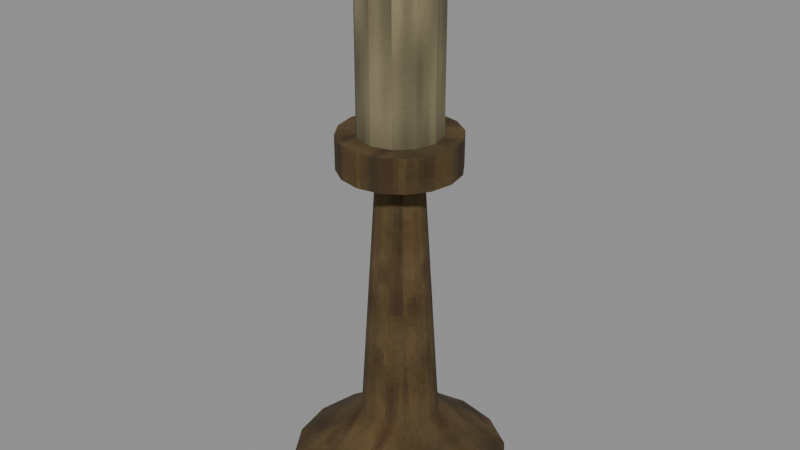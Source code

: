 # Source: level_loose_candlestick_worn.blend  (saved by Blender 5.0.118; exported with 4.5.12 LTS)
import bpy
from mathutils import Matrix  # noqa: F401  (used for matrix-valued properties, if any)

bpy.ops.wm.read_factory_settings(use_empty=True)
scene = bpy.context.scene
scene.name = 'Scene'

# ---- images (referenced by path relative to the original .blend; pixels are not part of the script)
import os
ASSET_DIR = os.environ.get("B2B_ASSET_DIR", "")  # directory of the original .blend (textures are referenced by path, not embedded)
HERE = os.path.dirname(os.path.abspath(__file__))  # packed textures are extracted next to this script under _unpacked/

def load_image(name, relpath, width, height, colorspace="sRGB"):
    """Load a texture the original file referenced (path relative to the .blend, or extracted next to this script)."""
    p = next((c for c in (os.path.join(HERE, relpath), os.path.join(ASSET_DIR, relpath)) if relpath and os.path.exists(c)), "")
    if p:
        img = bpy.data.images.load(p, check_existing=True)
        img.name = name
    else:  # same state as the original file: an image datablock whose file is absent (Cycles renders it pink)
        img = bpy.data.images.new(name, width, height)
        img.source = "FILE"
        img.filepath = "//" + (relpath or name)
    img.colorspace_settings.name = colorspace
    return img
img_brass_worn_diffuse = load_image('brass worn diffuse', '_unpacked/brass_worn_diffuse.bbee868b.png', 64, 64, 'sRGB')
img_ivory_worn_diffuse = load_image('ivory worn diffuse', '_unpacked/ivory_worn_diffuse.ce73e08e.png', 64, 64, 'sRGB')
img_black_worn_diffuse = load_image('black worn diffuse', '_unpacked/black_worn_diffuse.ff054e4f.png', 64, 64, 'sRGB')

# ---- materials (node trees are filled in below, after node groups)
mat_rebuild_original_brass_worn = bpy.data.materials.new('Rebuild Original brass worn')
mat_rebuild_original_ivory_worn = bpy.data.materials.new('Rebuild Original ivory worn')
mat_rebuild_original_black_worn = bpy.data.materials.new('Rebuild Original black worn')

# ---- material node trees
mat_rebuild_original_brass_worn.use_nodes = True; mat_rebuild_original_brass_worn.node_tree.nodes.clear()
_N = mat_rebuild_original_brass_worn.node_tree.nodes; _L = mat_rebuild_original_brass_worn.node_tree.links
n0 = _N.new('ShaderNodeBsdfPrincipled'); n0.name = 'Principled BSDF'; n0.location = (-200, 100)
n0.inputs[2].default_value = 0.98
n1 = _N.new('ShaderNodeOutputMaterial'); n1.name = 'Material Output'; n1.location = (200, 100)
n2 = _N.new('ShaderNodeTexImage'); n2.name = 'Image Texture'; n2.location = (0, 0)
n2.image = img_brass_worn_diffuse
n2.interpolation = 'Closest'
_L.new(n0.outputs[0], n1.inputs[0])
_L.new(n2.outputs[0], n0.inputs[0])
n1.is_active_output = True
mat_rebuild_original_ivory_worn.use_nodes = True; mat_rebuild_original_ivory_worn.node_tree.nodes.clear()
_N = mat_rebuild_original_ivory_worn.node_tree.nodes; _L = mat_rebuild_original_ivory_worn.node_tree.links
n0 = _N.new('ShaderNodeBsdfPrincipled'); n0.name = 'Principled BSDF'; n0.location = (-200, 100)
n0.inputs[2].default_value = 0.98
n1 = _N.new('ShaderNodeOutputMaterial'); n1.name = 'Material Output'; n1.location = (200, 100)
n2 = _N.new('ShaderNodeTexImage'); n2.name = 'Image Texture'; n2.location = (0, 0)
n2.image = img_ivory_worn_diffuse
n2.interpolation = 'Closest'
_L.new(n0.outputs[0], n1.inputs[0])
_L.new(n2.outputs[0], n0.inputs[0])
n1.is_active_output = True
mat_rebuild_original_black_worn.use_nodes = True; mat_rebuild_original_black_worn.node_tree.nodes.clear()
_N = mat_rebuild_original_black_worn.node_tree.nodes; _L = mat_rebuild_original_black_worn.node_tree.links
n0 = _N.new('ShaderNodeBsdfPrincipled'); n0.name = 'Principled BSDF'; n0.location = (-200, 100)
n0.inputs[2].default_value = 0.98
n1 = _N.new('ShaderNodeOutputMaterial'); n1.name = 'Material Output'; n1.location = (200, 100)
n2 = _N.new('ShaderNodeTexImage'); n2.name = 'Image Texture'; n2.location = (0, 0)
n2.image = img_black_worn_diffuse
n2.interpolation = 'Closest'
_L.new(n0.outputs[0], n1.inputs[0])
_L.new(n2.outputs[0], n0.inputs[0])
n1.is_active_output = True

# ---- meshes
me_turned_brass_candlestick = bpy.data.meshes.new('Turned brass candlestick')
me_turned_brass_candlestick.from_pydata([(0.06, 0.0, 0.0), (0.05543, 0.02296, 0.0), (0.04243, 0.04243, 0.0), (0.02296, 0.05543, 0.0), (3.674e-18, 0.06, 0.0), (-0.02296, 0.05543, 0.0), (-0.04243, 0.04243, 0.0), (-0.05543, 0.02296, 0.0), (-0.06, 7.348e-18, 0.0), (-0.05543, -0.02296, 0.0), (-0.04243, -0.04243, 0.0), (-0.02296, -0.05543, 0.0), (-1.102e-17, -0.06, 0.0), (0.02296, -0.05543, 0.0), (0.04243, -0.04243, 0.0), (0.05543, -0.02296, 0.0), (0.065, 0.0, 0.01), (0.06005, 0.02487, 0.01), (0.04596, 0.04596, 0.01), (0.02487, 0.06005, 0.01), (3.98e-18, 0.065, 0.01), (-0.02487, 0.06005, 0.01), (-0.04596, 0.04596, 0.01), (-0.06005, 0.02487, 0.01), (-0.065, 7.96e-18, 0.01), (-0.06005, -0.02487, 0.01), (-0.04596, -0.04596, 0.01), (-0.02487, -0.06005, 0.01), (-1.194e-17, -0.065, 0.01), (0.02487, -0.06005, 0.01), (0.04596, -0.04596, 0.01), (0.06005, -0.02487, 0.01), (0.045, 0.0, 0.025), (0.04157, 0.01722, 0.025), (0.03182, 0.03182, 0.025), (0.01722, 0.04157, 0.025), (2.755e-18, 0.045, 0.025), (-0.01722, 0.04157, 0.025), (-0.03182, 0.03182, 0.025), (-0.04157, 0.01722, 0.025), (-0.045, 5.511e-18, 0.025), (-0.04157, -0.01722, 0.025), (-0.03182, -0.03182, 0.025), (-0.01722, -0.04157, 0.025), (-8.266e-18, -0.045, 0.025), (0.01722, -0.04157, 0.025), (0.03182, -0.03182, 0.025), (0.04157, -0.01722, 0.025), (0.023, 0.0, 0.045), (0.02125, 0.008802, 0.045), (0.01626, 0.01626, 0.045), (0.008802, 0.02125, 0.045), (1.408e-18, 0.023, 0.045), (-0.008802, 0.02125, 0.045), (-0.01626, 0.01626, 0.045), (-0.02125, 0.008802, 0.045), (-0.023, 2.817e-18, 0.045), (-0.02125, -0.008802, 0.045), (-0.01626, -0.01626, 0.045), (-0.008802, -0.02125, 0.045), (-4.225e-18, -0.023, 0.045), (0.008802, -0.02125, 0.045), (0.01626, -0.01626, 0.045), (0.02125, -0.008802, 0.045), (0.014, 0.0, 0.19), (0.01293, 0.005358, 0.19), (0.009899, 0.009899, 0.19), (0.005358, 0.01293, 0.19), (8.573e-19, 0.014, 0.19), (-0.005358, 0.01293, 0.19), (-0.009899, 0.009899, 0.19), (-0.01293, 0.005358, 0.19), (-0.014, 1.715e-18, 0.19), (-0.01293, -0.005358, 0.19), (-0.009899, -0.009899, 0.19), (-0.005358, -0.01293, 0.19), (-2.572e-18, -0.014, 0.19), (0.005358, -0.01293, 0.19), (0.009899, -0.009899, 0.19), (0.01293, -0.005358, 0.19), (0.035, 0.0, 0.2), (0.03234, 0.01339, 0.2), (0.02475, 0.02475, 0.2), (0.01339, 0.03234, 0.2), (2.143e-18, 0.035, 0.2), (-0.01339, 0.03234, 0.2), (-0.02475, 0.02475, 0.2), (-0.03234, 0.01339, 0.2), (-0.035, 4.286e-18, 0.2), (-0.03234, -0.01339, 0.2), (-0.02475, -0.02475, 0.2), (-0.01339, -0.03234, 0.2), (-6.429e-18, -0.035, 0.2), (0.01339, -0.03234, 0.2), (0.02475, -0.02475, 0.2), (0.03234, -0.01339, 0.2), (0.035, 0.0, 0.22), (0.03234, 0.01339, 0.22), (0.02475, 0.02475, 0.22), (0.01339, 0.03234, 0.22), (2.143e-18, 0.035, 0.22), (-0.01339, 0.03234, 0.22), (-0.02475, 0.02475, 0.22), (-0.03234, 0.01339, 0.22), (-0.035, 4.286e-18, 0.22), (-0.03234, -0.01339, 0.22), (-0.02475, -0.02475, 0.22), (-0.01339, -0.03234, 0.22), (-6.429e-18, -0.035, 0.22), (0.01339, -0.03234, 0.22), (0.02475, -0.02475, 0.22), (0.03234, -0.01339, 0.22), (0.024, 0.0, 0.22), (0.02078, 0.012, 0.22), (0.012, 0.02078, 0.22), (1.47e-18, 0.024, 0.22), (-0.012, 0.02078, 0.22), (-0.02078, 0.012, 0.22), (-0.024, 2.939e-18, 0.22), (-0.02078, -0.012, 0.22), (-0.012, -0.02078, 0.22), (-4.409e-18, -0.024, 0.22), (0.012, -0.02078, 0.22), (0.02078, -0.012, 0.22), (0.024, 0.0, 0.31), (0.02078, 0.012, 0.31), (0.012, 0.02078, 0.31), (1.47e-18, 0.024, 0.31), (-0.012, 0.02078, 0.31), (-0.02078, 0.012, 0.31), (-0.024, 2.939e-18, 0.31), (-0.02078, -0.012, 0.31), (-0.012, -0.02078, 0.31), (-4.409e-18, -0.024, 0.31), (0.012, -0.02078, 0.31), (0.02078, -0.012, 0.31), (0.019, 0.0, 0.32), (0.01645, 0.0095, 0.32), (0.0095, 0.01645, 0.32), (1.163e-18, 0.019, 0.32), (-0.0095, 0.01645, 0.32), (-0.01645, 0.0095, 0.32), (-0.019, 2.327e-18, 0.32), (-0.01645, -0.0095, 0.32), (-0.0095, -0.01645, 0.32), (-3.49e-18, -0.019, 0.32), (0.0095, -0.01645, 0.32), (0.01645, -0.0095, 0.32), (0.0, 0.002, 0.32), (-0.001902, 0.000618, 0.32), (-0.001176, -0.001618, 0.32), (0.001176, -0.001618, 0.32), (0.001902, 0.000618, 0.32), (0.0, 0.002, 0.33), (-0.001902, 0.000618, 0.33), (-0.001176, -0.001618, 0.33), (0.001176, -0.001618, 0.33), (0.001902, 0.000618, 0.33)], [], [(0, 1, 17, 16), (1, 2, 18, 17), (2, 3, 19, 18), (3, 4, 20, 19), (4, 5, 21, 20), (5, 6, 22, 21), (6, 7, 23, 22), (7, 8, 24, 23), (8, 9, 25, 24), (9, 10, 26, 25), (10, 11, 27, 26), (11, 12, 28, 27), (12, 13, 29, 28), (13, 14, 30, 29), (14, 15, 31, 30), (15, 0, 16, 31), (16, 17, 33, 32), (17, 18, 34, 33), (18, 19, 35, 34), (19, 20, 36, 35), (20, 21, 37, 36), (21, 22, 38, 37), (22, 23, 39, 38), (23, 24, 40, 39), (24, 25, 41, 40), (25, 26, 42, 41), (26, 27, 43, 42), (27, 28, 44, 43), (28, 29, 45, 44), (29, 30, 46, 45), (30, 31, 47, 46), (31, 16, 32, 47), (32, 33, 49, 48), (33, 34, 50, 49), (34, 35, 51, 50), (35, 36, 52, 51), (36, 37, 53, 52), (37, 38, 54, 53), (38, 39, 55, 54), (39, 40, 56, 55), (40, 41, 57, 56), (41, 42, 58, 57), (42, 43, 59, 58), (43, 44, 60, 59), (44, 45, 61, 60), (45, 46, 62, 61), (46, 47, 63, 62), (47, 32, 48, 63), (48, 49, 65, 64), (49, 50, 66, 65), (50, 51, 67, 66), (51, 52, 68, 67), (52, 53, 69, 68), (53, 54, 70, 69), (54, 55, 71, 70), (55, 56, 72, 71), (56, 57, 73, 72), (57, 58, 74, 73), (58, 59, 75, 74), (59, 60, 76, 75), (60, 61, 77, 76), (61, 62, 78, 77), (62, 63, 79, 78), (63, 48, 64, 79), (64, 65, 81, 80), (65, 66, 82, 81), (66, 67, 83, 82), (67, 68, 84, 83), (68, 69, 85, 84), (69, 70, 86, 85), (70, 71, 87, 86), (71, 72, 88, 87), (72, 73, 89, 88), (73, 74, 90, 89), (74, 75, 91, 90), (75, 76, 92, 91), (76, 77, 93, 92), (77, 78, 94, 93), (78, 79, 95, 94), (79, 64, 80, 95), (80, 81, 97, 96), (81, 82, 98, 97), (82, 83, 99, 98), (83, 84, 100, 99), (84, 85, 101, 100), (85, 86, 102, 101), (86, 87, 103, 102), (87, 88, 104, 103), (88, 89, 105, 104), (89, 90, 106, 105), (90, 91, 107, 106), (91, 92, 108, 107), (92, 93, 109, 108), (93, 94, 110, 109), (94, 95, 111, 110), (95, 80, 96, 111), (15, 14, 13, 12, 11, 10, 9, 8, 7, 6, 5, 4, 3, 2, 1, 0), (96, 97, 98, 99, 100, 101, 102, 103, 104, 105, 106, 107, 108, 109, 110, 111), (112, 113, 125, 124), (113, 114, 126, 125), (114, 115, 127, 126), (115, 116, 128, 127), (116, 117, 129, 128), (117, 118, 130, 129), (118, 119, 131, 130), (119, 120, 132, 131), (120, 121, 133, 132), (121, 122, 134, 133), (122, 123, 135, 134), (123, 112, 124, 135), (124, 125, 137, 136), (125, 126, 138, 137), (126, 127, 139, 138), (127, 128, 140, 139), (128, 129, 141, 140), (129, 130, 142, 141), (130, 131, 143, 142), (131, 132, 144, 143), (132, 133, 145, 144), (133, 134, 146, 145), (134, 135, 147, 146), (135, 124, 136, 147), (123, 122, 121, 120, 119, 118, 117, 116, 115, 114, 113, 112), (136, 137, 138, 139, 140, 141, 142, 143, 144, 145, 146, 147), (152, 151, 150, 149, 148), (153, 154, 155, 156, 157), (148, 149, 154, 153), (149, 150, 155, 154), (150, 151, 156, 155), (151, 152, 157, 156), (152, 148, 153, 157)])
me_turned_brass_candlestick.polygons.foreach_set('material_index', [0, 0, 0, 0, 0, 0, 0, 0, 0, 0, 0, 0, 0, 0, 0, 0, 0, 0, 0, 0, 0, 0, 0, 0, 0, 0, 0, 0, 0, 0, 0, 0, 0, 0, 0, 0, 0, 0, 0, 0, 0, 0, 0, 0, 0, 0, 0, 0, 0, 0, 0, 0, 0, 0, 0, 0, 0, 0, 0, 0, 0, 0, 0, 0, 0, 0, 0, 0, 0, 0, 0, 0, 0, 0, 0, 0, 0, 0, 0, 0, 0, 0, 0, 0, 0, 0, 0, 0, 0, 0, 0, 0, 0, 0, 0, 0, 0, 0, 1, 1, 1, 1, 1, 1, 1, 1, 1, 1, 1, 1, 1, 1, 1, 1, 1, 1, 1, 1, 1, 1, 1, 1, 1, 1, 2, 2, 2, 2, 2, 2, 2])
_uv = me_turned_brass_candlestick.uv_layers.new(name='UVMap')
_uv.uv.foreach_set('vector', [0.5, 0.025, 0.6678, 0.025, 0.6818, 0.06818, 0.5, 0.06818, 0.6678, 0.025, 0.81, 0.025, 0.8359, 0.06818, 0.6818, 0.06818, 0.81, 0.025, 0.6678, 0.025, 0.6818, 0.06818, 0.8359, 0.06818, 0.6678, 0.025, 0.5, 0.025, 0.5, 0.06818, 0.6818, 0.06818, 0.5, 0.025, 0.3322, 0.025, 0.3182, 0.06818, 0.5, 0.06818, 0.3322, 0.025, 0.19, 0.025, 0.1641, 0.06818, 0.3182, 0.06818, 0.81, 0.025, 0.6678, 0.025, 0.6818, 0.06818, 0.8359, 0.06818, 0.6678, 0.025, 0.5, 0.025, 0.5, 0.06818, 0.6818, 0.06818, 0.5, 0.025, 0.3322, 0.025, 0.3182, 0.06818, 0.5, 0.06818, 0.3322, 0.025, 0.19, 0.025, 0.1641, 0.06818, 0.3182, 0.06818, 0.19, 0.025, 0.3322, 0.025, 0.3182, 0.06818, 0.1641, 0.06818, 0.3322, 0.025, 0.5, 0.025, 0.5, 0.06818, 0.3182, 0.06818, 0.5, 0.025, 0.6678, 0.025, 0.6818, 0.06818, 0.5, 0.06818, 0.6678, 0.025, 0.81, 0.025, 0.8359, 0.06818, 0.6818, 0.06818, 0.19, 0.025, 0.3322, 0.025, 0.3182, 0.06818, 0.1641, 0.06818, 0.3322, 0.025, 0.5, 0.025, 0.5, 0.06818, 0.3182, 0.06818, 0.975, 0.5, 0.9388, 0.6818, 0.8038, 0.6258, 0.8288, 0.5, 0.9388, 0.6818, 0.8359, 0.8359, 0.7325, 0.7325, 0.8038, 0.6258, 0.8359, 0.8359, 0.6818, 0.9388, 0.6258, 0.8038, 0.7325, 0.7325, 0.6818, 0.9388, 0.5, 0.975, 0.5, 0.8288, 0.6258, 0.8038, 0.5, 0.975, 0.3182, 0.9388, 0.3742, 0.8038, 0.5, 0.8288, 0.3182, 0.9388, 0.1641, 0.8359, 0.2675, 0.7325, 0.3742, 0.8038, 0.1641, 0.8359, 0.06116, 0.6818, 0.1962, 0.6258, 0.2675, 0.7325, 0.06116, 0.6818, 0.025, 0.5, 0.1712, 0.5, 0.1962, 0.6258, 0.025, 0.5, 0.06116, 0.3182, 0.1962, 0.3742, 0.1712, 0.5, 0.06116, 0.3182, 0.1641, 0.1641, 0.2675, 0.2675, 0.1962, 0.3742, 0.1641, 0.1641, 0.3182, 0.06116, 0.3742, 0.1962, 0.2675, 0.2675, 0.3182, 0.06116, 0.5, 0.025, 0.5, 0.1712, 0.3742, 0.1962, 0.5, 0.025, 0.6818, 0.06116, 0.6258, 0.1962, 0.5, 0.1712, 0.6818, 0.06116, 0.8359, 0.1641, 0.7325, 0.2675, 0.6258, 0.1962, 0.8359, 0.1641, 0.9388, 0.3182, 0.8038, 0.3742, 0.7325, 0.2675, 0.9388, 0.3182, 0.975, 0.5, 0.8288, 0.5, 0.8038, 0.3742, 0.8288, 0.5, 0.8038, 0.6258, 0.6553, 0.5643, 0.6681, 0.5, 0.8038, 0.6258, 0.7325, 0.7325, 0.6188, 0.6188, 0.6553, 0.5643, 0.7325, 0.7325, 0.6258, 0.8038, 0.5643, 0.6553, 0.6188, 0.6188, 0.6258, 0.8038, 0.5, 0.8288, 0.5, 0.6681, 0.5643, 0.6553, 0.5, 0.8288, 0.3742, 0.8038, 0.4357, 0.6553, 0.5, 0.6681, 0.3742, 0.8038, 0.2675, 0.7325, 0.3812, 0.6188, 0.4357, 0.6553, 0.2675, 0.7325, 0.1962, 0.6258, 0.3447, 0.5643, 0.3812, 0.6188, 0.1962, 0.6258, 0.1712, 0.5, 0.3319, 0.5, 0.3447, 0.5643, 0.1712, 0.5, 0.1962, 0.3742, 0.3447, 0.4357, 0.3319, 0.5, 0.1962, 0.3742, 0.2675, 0.2675, 0.3812, 0.3812, 0.3447, 0.4357, 0.2675, 0.2675, 0.3742, 0.1962, 0.4357, 0.3447, 0.3812, 0.3812, 0.3742, 0.1962, 0.5, 0.1712, 0.5, 0.3319, 0.4357, 0.3447, 0.5, 0.1712, 0.6258, 0.1962, 0.5643, 0.3447, 0.5, 0.3319, 0.6258, 0.1962, 0.7325, 0.2675, 0.6188, 0.3812, 0.5643, 0.3447, 0.7325, 0.2675, 0.8038, 0.3742, 0.6553, 0.4357, 0.6188, 0.3812, 0.8038, 0.3742, 0.8288, 0.5, 0.6681, 0.5, 0.6553, 0.4357, 0.5, 0.2193, 0.5643, 0.2193, 0.5392, 0.8455, 0.5, 0.8455, 0.5643, 0.2193, 0.6188, 0.2193, 0.5723, 0.8455, 0.5392, 0.8455, 0.6188, 0.2193, 0.5643, 0.2193, 0.5392, 0.8455, 0.5723, 0.8455, 0.5643, 0.2193, 0.5, 0.2193, 0.5, 0.8455, 0.5392, 0.8455, 0.5, 0.2193, 0.4357, 0.2193, 0.4608, 0.8455, 0.5, 0.8455, 0.4357, 0.2193, 0.3812, 0.2193, 0.4277, 0.8455, 0.4608, 0.8455, 0.6188, 0.2193, 0.5643, 0.2193, 0.5392, 0.8455, 0.5723, 0.8455, 0.5643, 0.2193, 0.5, 0.2193, 0.5, 0.8455, 0.5392, 0.8455, 0.5, 0.2193, 0.4357, 0.2193, 0.4608, 0.8455, 0.5, 0.8455, 0.4357, 0.2193, 0.3812, 0.2193, 0.4277, 0.8455, 0.4608, 0.8455, 0.3812, 0.2193, 0.4357, 0.2193, 0.4608, 0.8455, 0.4277, 0.8455, 0.4357, 0.2193, 0.5, 0.2193, 0.5, 0.8455, 0.4608, 0.8455, 0.5, 0.2193, 0.5643, 0.2193, 0.5392, 0.8455, 0.5, 0.8455, 0.5643, 0.2193, 0.6188, 0.2193, 0.5723, 0.8455, 0.5392, 0.8455, 0.3812, 0.2193, 0.4357, 0.2193, 0.4608, 0.8455, 0.4277, 0.8455, 0.4357, 0.2193, 0.5, 0.2193, 0.5, 0.8455, 0.4608, 0.8455, 0.6023, 0.5, 0.5945, 0.5392, 0.7363, 0.5979, 0.7558, 0.5, 0.5945, 0.5392, 0.5723, 0.5723, 0.6809, 0.6809, 0.7363, 0.5979, 0.5723, 0.5723, 0.5392, 0.5945, 0.5979, 0.7363, 0.6809, 0.6809, 0.5392, 0.5945, 0.5, 0.6023, 0.5, 0.7558, 0.5979, 0.7363, 0.5, 0.6023, 0.4608, 0.5945, 0.4021, 0.7363, 0.5, 0.7558, 0.4608, 0.5945, 0.4277, 0.5723, 0.3191, 0.6809, 0.4021, 0.7363, 0.4277, 0.5723, 0.4055, 0.5392, 0.2637, 0.5979, 0.3191, 0.6809, 0.4055, 0.5392, 0.3977, 0.5, 0.2442, 0.5, 0.2637, 0.5979, 0.3977, 0.5, 0.4055, 0.4608, 0.2637, 0.4021, 0.2442, 0.5, 0.4055, 0.4608, 0.4277, 0.4277, 0.3191, 0.3191, 0.2637, 0.4021, 0.4277, 0.4277, 0.4608, 0.4055, 0.4021, 0.2637, 0.3191, 0.3191, 0.4608, 0.4055, 0.5, 0.3977, 0.5, 0.2442, 0.4021, 0.2637, 0.5, 0.3977, 0.5392, 0.4055, 0.5979, 0.2637, 0.5, 0.2442, 0.5392, 0.4055, 0.5723, 0.4277, 0.6809, 0.3191, 0.5979, 0.2637, 0.5723, 0.4277, 0.5945, 0.4608, 0.7363, 0.4021, 0.6809, 0.3191, 0.5945, 0.4608, 0.6023, 0.5, 0.7558, 0.5, 0.7363, 0.4021, 0.5, 0.8886, 0.5979, 0.8886, 0.5979, 0.975, 0.5, 0.975, 0.5979, 0.8886, 0.6809, 0.8886, 0.6809, 0.975, 0.5979, 0.975, 0.6809, 0.8886, 0.5979, 0.8886, 0.5979, 0.975, 0.6809, 0.975, 0.5979, 0.8886, 0.5, 0.8886, 0.5, 0.975, 0.5979, 0.975, 0.5, 0.8886, 0.4021, 0.8886, 0.4021, 0.975, 0.5, 0.975, 0.4021, 0.8886, 0.3191, 0.8886, 0.3191, 0.975, 0.4021, 0.975, 0.6809, 0.8886, 0.5979, 0.8886, 0.5979, 0.975, 0.6809, 0.975, 0.5979, 0.8886, 0.5, 0.8886, 0.5, 0.975, 0.5979, 0.975, 0.5, 0.8886, 0.4021, 0.8886, 0.4021, 0.975, 0.5, 0.975, 0.4021, 0.8886, 0.3191, 0.8886, 0.3191, 0.975, 0.4021, 0.975, 0.3191, 0.8886, 0.4021, 0.8886, 0.4021, 0.975, 0.3191, 0.975, 0.4021, 0.8886, 0.5, 0.8886, 0.5, 0.975, 0.4021, 0.975, 0.5, 0.8886, 0.5979, 0.8886, 0.5979, 0.975, 0.5, 0.975, 0.5979, 0.8886, 0.6809, 0.8886, 0.6809, 0.975, 0.5979, 0.975, 0.3191, 0.8886, 0.4021, 0.8886, 0.4021, 0.975, 0.3191, 0.975, 0.4021, 0.8886, 0.5, 0.8886, 0.5, 0.975, 0.4021, 0.975, 0.9051, 0.3322, 0.81, 0.19, 0.6678, 0.09491, 0.5, 0.06154, 0.3322, 0.09491, 0.19, 0.19, 0.09491, 0.3322, 0.06154, 0.5, 0.09491, 0.6678, 0.19, 0.81, 0.3322, 0.9051, 0.5, 0.9385, 0.6678, 0.9051, 0.81, 0.81, 0.9051, 0.6678, 0.9385, 0.5, 0.7558, 0.5, 0.7363, 0.5979, 0.6809, 0.6809, 0.5979, 0.7363, 0.5, 0.7558, 0.4021, 0.7363, 0.3191, 0.6809, 0.2637, 0.5979, 0.2442, 0.5, 0.2637, 0.4021, 0.3191, 0.3191, 0.4021, 0.2637, 0.5, 0.2442, 0.5979, 0.2637, 0.6809, 0.3191, 0.7363, 0.4021, 0.5, 0.025, 0.7375, 0.025, 0.7375, 0.88, 0.5, 0.88, 0.7375, 0.025, 0.9114, 0.025, 0.9114, 0.88, 0.7375, 0.88, 0.7375, 0.025, 0.5, 0.025, 0.5, 0.88, 0.7375, 0.88, 0.5, 0.025, 0.2625, 0.025, 0.2625, 0.88, 0.5, 0.88, 0.9114, 0.025, 0.7375, 0.025, 0.7375, 0.88, 0.9114, 0.88, 0.7375, 0.025, 0.5, 0.025, 0.5, 0.88, 0.7375, 0.88, 0.5, 0.025, 0.2625, 0.025, 0.2625, 0.88, 0.5, 0.88, 0.2625, 0.025, 0.08864, 0.025, 0.08864, 0.88, 0.2625, 0.88, 0.2625, 0.025, 0.5, 0.025, 0.5, 0.88, 0.2625, 0.88, 0.5, 0.025, 0.7375, 0.025, 0.7375, 0.88, 0.5, 0.88, 0.08864, 0.025, 0.2625, 0.025, 0.2625, 0.88, 0.08864, 0.88, 0.2625, 0.025, 0.5, 0.025, 0.5, 0.88, 0.2625, 0.88, 0.5, 0.88, 0.7375, 0.88, 0.688, 0.975, 0.5, 0.975, 0.7375, 0.88, 0.9114, 0.88, 0.8257, 0.975, 0.688, 0.975, 0.7375, 0.88, 0.5, 0.88, 0.5, 0.975, 0.688, 0.975, 0.5, 0.88, 0.2625, 0.88, 0.312, 0.975, 0.5, 0.975, 0.9114, 0.88, 0.7375, 0.88, 0.688, 0.975, 0.8257, 0.975, 0.7375, 0.88, 0.5, 0.88, 0.5, 0.975, 0.688, 0.975, 0.5, 0.88, 0.2625, 0.88, 0.312, 0.975, 0.5, 0.975, 0.2625, 0.88, 0.08864, 0.88, 0.1743, 0.975, 0.312, 0.975, 0.2625, 0.88, 0.5, 0.88, 0.5, 0.975, 0.312, 0.975, 0.5, 0.88, 0.7375, 0.88, 0.688, 0.975, 0.5, 0.975, 0.08864, 0.88, 0.2625, 0.88, 0.312, 0.975, 0.1743, 0.975, 0.2625, 0.88, 0.5, 0.88, 0.5, 0.975, 0.312, 0.975, 0.9114, 0.2625, 0.7375, 0.08864, 0.5, 0.025, 0.2625, 0.08864, 0.08864, 0.2625, 0.025, 0.5, 0.08864, 0.7375, 0.2625, 0.9114, 0.5, 0.975, 0.7375, 0.9114, 0.9114, 0.7375, 0.975, 0.5, 0.876, 0.5, 0.8257, 0.688, 0.688, 0.8257, 0.5, 0.876, 0.312, 0.8257, 0.1743, 0.688, 0.124, 0.5, 0.1743, 0.312, 0.312, 0.1743, 0.5, 0.124, 0.688, 0.1743, 0.8257, 0.312, 0.975, 0.6121, 0.7936, 0.025, 0.2064, 0.025, 0.025, 0.6121, 0.5, 0.975, 0.5, 0.975, 0.025, 0.6121, 0.2064, 0.025, 0.7936, 0.025, 0.975, 0.6121, 0.5, 0.025, 0.025, 0.025, 0.025, 0.975, 0.5, 0.975, 0.6121, 0.025, 0.025, 0.025, 0.025, 0.975, 0.6121, 0.975, 0.2064, 0.025, 0.7936, 0.025, 0.7936, 0.975, 0.2064, 0.975, 0.025, 0.025, 0.6121, 0.025, 0.6121, 0.975, 0.025, 0.975, 0.975, 0.025, 0.5, 0.025, 0.5, 0.975, 0.975, 0.975])
me_turned_brass_candlestick.materials.append(mat_rebuild_original_brass_worn)
me_turned_brass_candlestick.materials.append(mat_rebuild_original_ivory_worn)
me_turned_brass_candlestick.materials.append(mat_rebuild_original_black_worn)
me_turned_brass_candlestick.update()

# ---- objects
ob_level_loose_candlestick_worn = bpy.data.objects.new('level_loose_candlestick_worn', me_turned_brass_candlestick)

# ---- transforms, parenting, visibility, modifiers, constraints
ob_level_loose_candlestick_worn.location = (0.0, 0.0, 0.0)
_vg = ob_level_loose_candlestick_worn.vertex_groups.new(name='Turned brass candlestick')
_vg = ob_level_loose_candlestick_worn.vertex_groups.new(name='Unlit wax stump')
_vg = ob_level_loose_candlestick_worn.vertex_groups.new(name='Black wick')

# ---- collection membership
scene.collection.objects.link(ob_level_loose_candlestick_worn)

# ---- scene / render settings (as saved in the file)
scene.frame_start = 1; scene.frame_end = 250; scene.frame_set(1)
scene.render.engine = 'BLENDER_EEVEE_NEXT'
scene.render.bake_bias = 0.0
scene.render.bake_samples = 0
scene.cycles.sampling_pattern = 'TABULATED_SOBOL'
scene.eevee.use_volume_custom_range = False
bpy.context.view_layer.update()

# ---- added for rendering (the .blend has no active camera and no usable light): camera, sun + grey world if the file has none
cam_auto = bpy.data.cameras.new('AutoCamera')
cam_auto.lens = 50.0
cam_auto.sensor_width = 36.0
cam_auto.clip_end = 1000.0
ob_auto_camera = bpy.data.objects.new('AutoCamera', cam_auto)
scene.collection.objects.link(ob_auto_camera)
ob_auto_camera.location = (0.34951, -0.419412, 0.444608)
ob_auto_camera.rotation_euler = (1.09748, -7.21219e-08, 0.694738)
scene.camera = ob_auto_camera
light_auto_sun = bpy.data.lights.new('AutoSun', 'SUN')
light_auto_sun.energy = 3.0
light_auto_sun.angle = 0.0523599
ob_auto_sun = bpy.data.objects.new('AutoSun', light_auto_sun)
scene.collection.objects.link(ob_auto_sun)
ob_auto_sun.rotation_euler = (0.872665, 0.174533, 0.523599)
if scene.world is None:
    world_auto = bpy.data.worlds.new('AutoWorld')
    world_auto.color = (0.3, 0.3, 0.3)
    scene.world = world_auto
bpy.context.view_layer.update()
